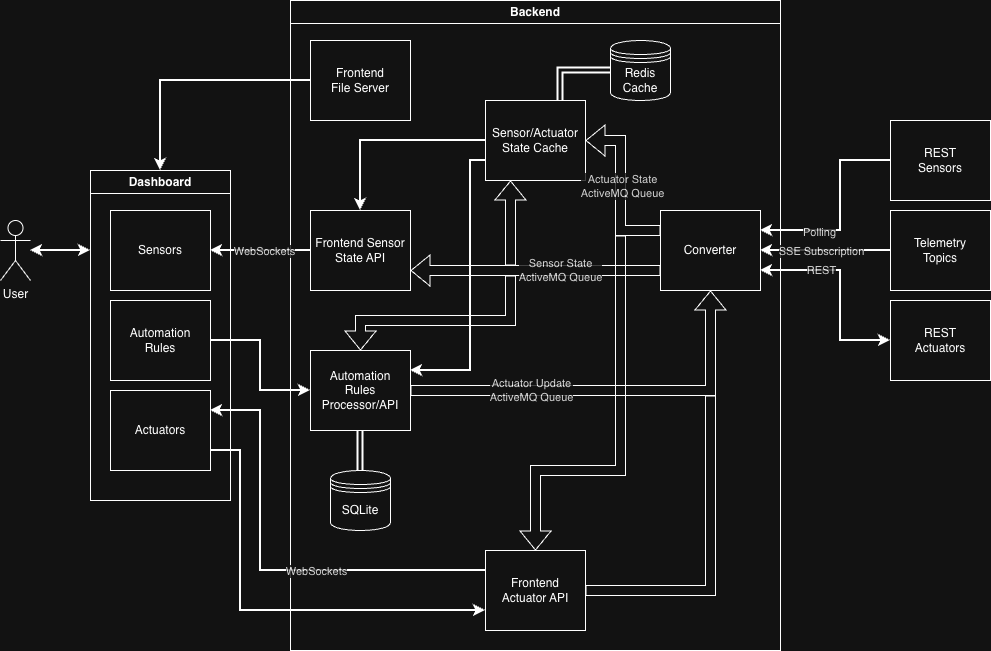

The diagram above was exported from draw.io. Its source (the exported page's mxGraphModel, read from the mxfile embedded in the PNG):
<mxGraphModel dx="976" dy="667" grid="1" gridSize="10" guides="1" tooltips="1" connect="1" arrows="1" fold="1" page="1" pageScale="1" pageWidth="850" pageHeight="1100" math="0" shadow="0">
  <root>
    <mxCell id="0" />
    <mxCell id="1" parent="0" />
    <mxCell id="xegRxPvLhK4Uow3ZSVq_-1" style="edgeStyle=orthogonalEdgeStyle;rounded=0;orthogonalLoop=1;jettySize=auto;html=1;strokeWidth=2;startArrow=classic;startFill=1;" parent="1" source="xegRxPvLhK4Uow3ZSVq_-2" edge="1">
      <mxGeometry relative="1" as="geometry">
        <mxPoint x="100" y="499.76" as="sourcePoint" />
        <mxPoint x="160" y="500" as="targetPoint" />
      </mxGeometry>
    </mxCell>
    <mxCell id="xegRxPvLhK4Uow3ZSVq_-2" value="User" style="shape=umlActor;verticalLabelPosition=bottom;verticalAlign=top;html=1;outlineConnect=0;" parent="1" vertex="1">
      <mxGeometry x="70" y="470" width="30" height="60" as="geometry" />
    </mxCell>
    <mxCell id="xegRxPvLhK4Uow3ZSVq_-3" style="edgeStyle=orthogonalEdgeStyle;rounded=0;orthogonalLoop=1;jettySize=auto;html=1;entryX=0;entryY=0.5;entryDx=0;entryDy=0;strokeWidth=2;exitX=1;exitY=0.5;exitDx=0;exitDy=0;" parent="1" source="xegRxPvLhK4Uow3ZSVq_-6" target="xegRxPvLhK4Uow3ZSVq_-12" edge="1">
      <mxGeometry relative="1" as="geometry">
        <Array as="points">
          <mxPoint x="330" y="590" />
          <mxPoint x="330" y="640" />
        </Array>
      </mxGeometry>
    </mxCell>
    <mxCell id="xegRxPvLhK4Uow3ZSVq_-4" value="Dashboard" style="swimlane;whiteSpace=wrap;html=1;" parent="1" vertex="1">
      <mxGeometry x="160" y="420" width="140" height="330" as="geometry">
        <mxRectangle x="120" y="380" width="100" height="30" as="alternateBounds" />
      </mxGeometry>
    </mxCell>
    <mxCell id="xegRxPvLhK4Uow3ZSVq_-5" value="Sensors" style="rounded=0;whiteSpace=wrap;html=1;" parent="xegRxPvLhK4Uow3ZSVq_-4" vertex="1">
      <mxGeometry x="20" y="40" width="100" height="80" as="geometry" />
    </mxCell>
    <mxCell id="xegRxPvLhK4Uow3ZSVq_-35" value="Actuators" style="rounded=0;whiteSpace=wrap;html=1;" parent="xegRxPvLhK4Uow3ZSVq_-4" vertex="1">
      <mxGeometry x="20" y="220" width="100" height="80" as="geometry" />
    </mxCell>
    <mxCell id="xegRxPvLhK4Uow3ZSVq_-6" value="Automation&lt;div&gt;Rules&lt;/div&gt;" style="rounded=0;whiteSpace=wrap;html=1;" parent="xegRxPvLhK4Uow3ZSVq_-4" vertex="1">
      <mxGeometry x="20" y="130" width="100" height="80" as="geometry" />
    </mxCell>
    <mxCell id="xegRxPvLhK4Uow3ZSVq_-7" value="Backend" style="swimlane;whiteSpace=wrap;html=1;startSize=23;" parent="1" vertex="1">
      <mxGeometry x="360" y="250" width="490" height="650" as="geometry">
        <mxRectangle x="120" y="380" width="100" height="30" as="alternateBounds" />
      </mxGeometry>
    </mxCell>
    <mxCell id="xegRxPvLhK4Uow3ZSVq_-8" value="Converter" style="rounded=0;whiteSpace=wrap;html=1;" parent="xegRxPvLhK4Uow3ZSVq_-7" vertex="1">
      <mxGeometry x="370" y="210" width="100" height="80" as="geometry" />
    </mxCell>
    <mxCell id="xegRxPvLhK4Uow3ZSVq_-9" value="Frontend&lt;div&gt;File Server&lt;/div&gt;" style="rounded=0;whiteSpace=wrap;html=1;" parent="xegRxPvLhK4Uow3ZSVq_-7" vertex="1">
      <mxGeometry x="20" y="40" width="100" height="80" as="geometry" />
    </mxCell>
    <mxCell id="xegRxPvLhK4Uow3ZSVq_-10" value="Frontend Sensor State API" style="rounded=0;whiteSpace=wrap;html=1;" parent="xegRxPvLhK4Uow3ZSVq_-7" vertex="1">
      <mxGeometry x="20" y="210" width="100" height="80" as="geometry" />
    </mxCell>
    <mxCell id="xegRxPvLhK4Uow3ZSVq_-11" value="Sensor State&lt;div&gt;ActiveMQ Queue&lt;/div&gt;" style="shape=flexArrow;endArrow=classic;html=1;rounded=0;entryX=1;entryY=0.75;entryDx=0;entryDy=0;textOpacity=80;exitX=0;exitY=0.75;exitDx=0;exitDy=0;" parent="xegRxPvLhK4Uow3ZSVq_-7" source="xegRxPvLhK4Uow3ZSVq_-8" target="xegRxPvLhK4Uow3ZSVq_-10" edge="1">
      <mxGeometry x="-0.2" width="50" height="50" relative="1" as="geometry">
        <mxPoint as="offset" />
        <mxPoint x="350" y="250" as="sourcePoint" />
        <mxPoint x="120" y="250" as="targetPoint" />
      </mxGeometry>
    </mxCell>
    <mxCell id="xegRxPvLhK4Uow3ZSVq_-12" value="Automation&lt;div&gt;Rules&lt;/div&gt;&lt;div&gt;Processor/API&lt;/div&gt;" style="rounded=0;whiteSpace=wrap;html=1;" parent="xegRxPvLhK4Uow3ZSVq_-7" vertex="1">
      <mxGeometry x="20" y="350" width="100" height="80" as="geometry" />
    </mxCell>
    <mxCell id="xegRxPvLhK4Uow3ZSVq_-13" style="edgeStyle=orthogonalEdgeStyle;rounded=0;orthogonalLoop=1;jettySize=auto;html=1;entryX=0.5;entryY=0;entryDx=0;entryDy=0;strokeWidth=2;" parent="xegRxPvLhK4Uow3ZSVq_-7" source="xegRxPvLhK4Uow3ZSVq_-16" edge="1">
      <mxGeometry relative="1" as="geometry">
        <mxPoint x="70" y="210" as="targetPoint" />
      </mxGeometry>
    </mxCell>
    <mxCell id="xegRxPvLhK4Uow3ZSVq_-14" style="edgeStyle=orthogonalEdgeStyle;rounded=0;orthogonalLoop=1;jettySize=auto;html=1;entryX=0;entryY=0.5;entryDx=0;entryDy=0;startArrow=classic;startFill=1;shape=link;strokeWidth=2;startSize=6;endSize=6;exitX=0.75;exitY=0;exitDx=0;exitDy=0;" parent="xegRxPvLhK4Uow3ZSVq_-7" source="xegRxPvLhK4Uow3ZSVq_-16" target="xegRxPvLhK4Uow3ZSVq_-19" edge="1">
      <mxGeometry relative="1" as="geometry" />
    </mxCell>
    <mxCell id="xegRxPvLhK4Uow3ZSVq_-15" style="edgeStyle=orthogonalEdgeStyle;rounded=0;orthogonalLoop=1;jettySize=auto;html=1;entryX=1;entryY=0.25;entryDx=0;entryDy=0;exitX=0;exitY=0.75;exitDx=0;exitDy=0;strokeWidth=2;" parent="xegRxPvLhK4Uow3ZSVq_-7" source="xegRxPvLhK4Uow3ZSVq_-16" target="xegRxPvLhK4Uow3ZSVq_-12" edge="1">
      <mxGeometry relative="1" as="geometry">
        <Array as="points">
          <mxPoint x="180" y="160" />
          <mxPoint x="180" y="370" />
        </Array>
      </mxGeometry>
    </mxCell>
    <mxCell id="xegRxPvLhK4Uow3ZSVq_-16" value="Sensor/Actuator State Cache" style="rounded=0;whiteSpace=wrap;html=1;" parent="xegRxPvLhK4Uow3ZSVq_-7" vertex="1">
      <mxGeometry x="195" y="100" width="100" height="80" as="geometry" />
    </mxCell>
    <mxCell id="xegRxPvLhK4Uow3ZSVq_-17" value="" style="shape=flexArrow;endArrow=classic;html=1;rounded=0;entryX=0.25;entryY=1;entryDx=0;entryDy=0;" parent="xegRxPvLhK4Uow3ZSVq_-7" target="xegRxPvLhK4Uow3ZSVq_-16" edge="1">
      <mxGeometry width="50" height="50" relative="1" as="geometry">
        <mxPoint x="220" y="265" as="sourcePoint" />
        <mxPoint x="245" y="180" as="targetPoint" />
      </mxGeometry>
    </mxCell>
    <mxCell id="xegRxPvLhK4Uow3ZSVq_-18" value="Actuator Update&lt;div&gt;ActiveMQ Queue&lt;/div&gt;" style="shape=flexArrow;endArrow=classic;html=1;rounded=0;entryX=0.5;entryY=1;entryDx=0;entryDy=0;exitX=1;exitY=0.5;exitDx=0;exitDy=0;textOpacity=80;" parent="xegRxPvLhK4Uow3ZSVq_-7" source="xegRxPvLhK4Uow3ZSVq_-12" edge="1">
      <mxGeometry x="-0.3953" width="50" height="50" relative="1" as="geometry">
        <mxPoint as="offset" />
        <Array as="points">
          <mxPoint x="420" y="390" />
        </Array>
        <mxPoint x="500" y="320" as="sourcePoint" />
        <mxPoint x="420" y="290" as="targetPoint" />
      </mxGeometry>
    </mxCell>
    <mxCell id="xegRxPvLhK4Uow3ZSVq_-19" value="Redis&lt;div&gt;Cache&lt;/div&gt;" style="shape=datastore;whiteSpace=wrap;html=1;" parent="xegRxPvLhK4Uow3ZSVq_-7" vertex="1">
      <mxGeometry x="320" y="40" width="60" height="60" as="geometry" />
    </mxCell>
    <mxCell id="xegRxPvLhK4Uow3ZSVq_-20" value="SQLite" style="shape=datastore;whiteSpace=wrap;html=1;" parent="xegRxPvLhK4Uow3ZSVq_-7" vertex="1">
      <mxGeometry x="40" y="470" width="60" height="60" as="geometry" />
    </mxCell>
    <mxCell id="xegRxPvLhK4Uow3ZSVq_-21" style="edgeStyle=orthogonalEdgeStyle;rounded=0;orthogonalLoop=1;jettySize=auto;html=1;entryX=0.5;entryY=0;entryDx=0;entryDy=0;startArrow=classic;startFill=1;shape=link;exitX=0.5;exitY=1;exitDx=0;exitDy=0;strokeWidth=2;" parent="xegRxPvLhK4Uow3ZSVq_-7" source="xegRxPvLhK4Uow3ZSVq_-12" target="xegRxPvLhK4Uow3ZSVq_-20" edge="1">
      <mxGeometry relative="1" as="geometry">
        <mxPoint x="290" y="530" as="sourcePoint" />
        <mxPoint x="245" y="460" as="targetPoint" />
      </mxGeometry>
    </mxCell>
    <mxCell id="xegRxPvLhK4Uow3ZSVq_-38" value="Frontend&lt;div&gt;Actuator API&lt;/div&gt;" style="rounded=0;whiteSpace=wrap;html=1;" parent="xegRxPvLhK4Uow3ZSVq_-7" vertex="1">
      <mxGeometry x="195" y="550" width="100" height="80" as="geometry" />
    </mxCell>
    <mxCell id="xegRxPvLhK4Uow3ZSVq_-43" value="" style="shape=flexArrow;endArrow=classic;html=1;rounded=0;entryX=0.5;entryY=0;entryDx=0;entryDy=0;" parent="xegRxPvLhK4Uow3ZSVq_-7" target="xegRxPvLhK4Uow3ZSVq_-12" edge="1">
      <mxGeometry width="50" height="50" relative="1" as="geometry">
        <Array as="points">
          <mxPoint x="220" y="320" />
          <mxPoint x="70" y="320" />
        </Array>
        <mxPoint x="220" y="275" as="sourcePoint" />
        <mxPoint x="110" y="350" as="targetPoint" />
      </mxGeometry>
    </mxCell>
    <mxCell id="xegRxPvLhK4Uow3ZSVq_-44" value="" style="shape=flexArrow;endArrow=classic;html=1;rounded=0;entryX=1;entryY=0.5;entryDx=0;entryDy=0;exitX=0;exitY=0.25;exitDx=0;exitDy=0;" parent="xegRxPvLhK4Uow3ZSVq_-7" source="xegRxPvLhK4Uow3ZSVq_-8" target="xegRxPvLhK4Uow3ZSVq_-16" edge="1">
      <mxGeometry width="50" height="50" relative="1" as="geometry">
        <Array as="points">
          <mxPoint x="330" y="230" />
          <mxPoint x="330" y="140" />
        </Array>
        <mxPoint x="400" y="210" as="sourcePoint" />
        <mxPoint x="400" y="505" as="targetPoint" />
      </mxGeometry>
    </mxCell>
    <mxCell id="xegRxPvLhK4Uow3ZSVq_-45" value="Actuator State&lt;div&gt;ActiveMQ Queue&lt;/div&gt;" style="edgeLabel;html=1;align=center;verticalAlign=middle;resizable=0;points=[];textOpacity=80;" parent="xegRxPvLhK4Uow3ZSVq_-44" connectable="0" vertex="1">
      <mxGeometry x="0.0256" y="-1" relative="1" as="geometry">
        <mxPoint as="offset" />
      </mxGeometry>
    </mxCell>
    <mxCell id="xegRxPvLhK4Uow3ZSVq_-22" style="edgeStyle=orthogonalEdgeStyle;rounded=0;orthogonalLoop=1;jettySize=auto;html=1;entryX=1;entryY=0.25;entryDx=0;entryDy=0;strokeWidth=2;" parent="1" source="xegRxPvLhK4Uow3ZSVq_-24" target="xegRxPvLhK4Uow3ZSVq_-8" edge="1">
      <mxGeometry relative="1" as="geometry">
        <Array as="points">
          <mxPoint x="910" y="410" />
          <mxPoint x="910" y="480" />
        </Array>
      </mxGeometry>
    </mxCell>
    <mxCell id="xegRxPvLhK4Uow3ZSVq_-23" value="Polling" style="edgeLabel;html=1;align=center;verticalAlign=middle;resizable=0;points=[];textOpacity=80;" parent="xegRxPvLhK4Uow3ZSVq_-22" connectable="0" vertex="1">
      <mxGeometry x="0.4202" y="1" relative="1" as="geometry">
        <mxPoint as="offset" />
      </mxGeometry>
    </mxCell>
    <mxCell id="xegRxPvLhK4Uow3ZSVq_-24" value="REST&lt;div&gt;Sensors&lt;/div&gt;" style="rounded=0;whiteSpace=wrap;html=1;" parent="1" vertex="1">
      <mxGeometry x="960" y="370" width="100" height="80" as="geometry" />
    </mxCell>
    <mxCell id="xegRxPvLhK4Uow3ZSVq_-25" style="edgeStyle=orthogonalEdgeStyle;rounded=0;orthogonalLoop=1;jettySize=auto;html=1;entryX=1;entryY=0.75;entryDx=0;entryDy=0;startArrow=classic;startFill=1;strokeWidth=2;" parent="1" source="xegRxPvLhK4Uow3ZSVq_-27" target="xegRxPvLhK4Uow3ZSVq_-8" edge="1">
      <mxGeometry relative="1" as="geometry">
        <Array as="points">
          <mxPoint x="910" y="590" />
          <mxPoint x="910" y="520" />
        </Array>
      </mxGeometry>
    </mxCell>
    <mxCell id="xegRxPvLhK4Uow3ZSVq_-26" value="REST" style="edgeLabel;html=1;align=center;verticalAlign=middle;resizable=0;points=[];textOpacity=80;" parent="xegRxPvLhK4Uow3ZSVq_-25" connectable="0" vertex="1">
      <mxGeometry x="0.4976" y="-1" relative="1" as="geometry">
        <mxPoint x="10" as="offset" />
      </mxGeometry>
    </mxCell>
    <mxCell id="xegRxPvLhK4Uow3ZSVq_-27" value="REST&lt;div&gt;Actuators&lt;/div&gt;" style="rounded=0;whiteSpace=wrap;html=1;" parent="1" vertex="1">
      <mxGeometry x="960" y="550" width="100" height="80" as="geometry" />
    </mxCell>
    <mxCell id="xegRxPvLhK4Uow3ZSVq_-28" style="edgeStyle=orthogonalEdgeStyle;rounded=0;orthogonalLoop=1;jettySize=auto;html=1;entryX=1;entryY=0.5;entryDx=0;entryDy=0;strokeWidth=2;" parent="1" source="xegRxPvLhK4Uow3ZSVq_-30" target="xegRxPvLhK4Uow3ZSVq_-8" edge="1">
      <mxGeometry relative="1" as="geometry" />
    </mxCell>
    <mxCell id="xegRxPvLhK4Uow3ZSVq_-29" value="SSE Subscription" style="edgeLabel;html=1;align=center;verticalAlign=middle;resizable=0;points=[];textOpacity=80;" parent="xegRxPvLhK4Uow3ZSVq_-28" connectable="0" vertex="1">
      <mxGeometry x="0.227" relative="1" as="geometry">
        <mxPoint x="10" as="offset" />
      </mxGeometry>
    </mxCell>
    <mxCell id="xegRxPvLhK4Uow3ZSVq_-30" value="Telemetry&lt;div&gt;Topics&lt;/div&gt;" style="rounded=0;whiteSpace=wrap;html=1;" parent="1" vertex="1">
      <mxGeometry x="960" y="460" width="100" height="80" as="geometry" />
    </mxCell>
    <mxCell id="xegRxPvLhK4Uow3ZSVq_-31" style="edgeStyle=orthogonalEdgeStyle;rounded=0;orthogonalLoop=1;jettySize=auto;html=1;entryX=0.5;entryY=0;entryDx=0;entryDy=0;strokeWidth=2;" parent="1" source="xegRxPvLhK4Uow3ZSVq_-9" target="xegRxPvLhK4Uow3ZSVq_-4" edge="1">
      <mxGeometry relative="1" as="geometry" />
    </mxCell>
    <mxCell id="xegRxPvLhK4Uow3ZSVq_-32" value="" style="shape=flexArrow;endArrow=classic;html=1;rounded=0;entryX=0.5;entryY=0;entryDx=0;entryDy=0;" parent="1" target="xegRxPvLhK4Uow3ZSVq_-38" edge="1">
      <mxGeometry width="50" height="50" relative="1" as="geometry">
        <Array as="points">
          <mxPoint x="690" y="720" />
          <mxPoint x="605" y="720" />
        </Array>
        <mxPoint x="690" y="485" as="sourcePoint" />
        <mxPoint x="655" y="600" as="targetPoint" />
      </mxGeometry>
    </mxCell>
    <mxCell id="xegRxPvLhK4Uow3ZSVq_-33" style="edgeStyle=orthogonalEdgeStyle;rounded=0;orthogonalLoop=1;jettySize=auto;html=1;exitX=0;exitY=0.5;exitDx=0;exitDy=0;strokeWidth=2;entryX=1;entryY=0.5;entryDx=0;entryDy=0;" parent="1" source="xegRxPvLhK4Uow3ZSVq_-10" target="xegRxPvLhK4Uow3ZSVq_-5" edge="1">
      <mxGeometry relative="1" as="geometry">
        <Array as="points">
          <mxPoint x="310" y="500" />
          <mxPoint x="310" y="500" />
        </Array>
        <mxPoint x="280" y="475" as="targetPoint" />
      </mxGeometry>
    </mxCell>
    <mxCell id="xegRxPvLhK4Uow3ZSVq_-42" value="WebSockets" style="edgeLabel;html=1;align=center;verticalAlign=middle;resizable=0;points=[];textOpacity=80;" parent="xegRxPvLhK4Uow3ZSVq_-33" connectable="0" vertex="1">
      <mxGeometry x="-0.0533" y="2" relative="1" as="geometry">
        <mxPoint y="-2" as="offset" />
      </mxGeometry>
    </mxCell>
    <mxCell id="xegRxPvLhK4Uow3ZSVq_-36" style="edgeStyle=orthogonalEdgeStyle;rounded=0;orthogonalLoop=1;jettySize=auto;html=1;entryX=0;entryY=0.75;entryDx=0;entryDy=0;strokeWidth=2;exitX=1;exitY=0.75;exitDx=0;exitDy=0;" parent="1" source="xegRxPvLhK4Uow3ZSVq_-35" target="xegRxPvLhK4Uow3ZSVq_-38" edge="1">
      <mxGeometry relative="1" as="geometry">
        <Array as="points">
          <mxPoint x="310" y="700" />
          <mxPoint x="310" y="860" />
        </Array>
        <mxPoint x="350" y="620" as="sourcePoint" />
        <mxPoint x="605" y="620" as="targetPoint" />
      </mxGeometry>
    </mxCell>
    <mxCell id="xegRxPvLhK4Uow3ZSVq_-39" value="" style="shape=flexArrow;endArrow=none;html=1;rounded=0;exitX=1;exitY=0.5;exitDx=0;exitDy=0;textOpacity=80;endFill=0;" parent="1" source="xegRxPvLhK4Uow3ZSVq_-38" edge="1">
      <mxGeometry x="-0.3402" y="60" width="50" height="50" relative="1" as="geometry">
        <mxPoint as="offset" />
        <Array as="points">
          <mxPoint x="780" y="840" />
        </Array>
        <mxPoint x="655" y="850" as="sourcePoint" />
        <mxPoint x="780" y="645" as="targetPoint" />
      </mxGeometry>
    </mxCell>
    <mxCell id="xegRxPvLhK4Uow3ZSVq_-40" style="edgeStyle=orthogonalEdgeStyle;rounded=0;orthogonalLoop=1;jettySize=auto;html=1;entryX=1;entryY=0.25;entryDx=0;entryDy=0;strokeWidth=2;exitX=0;exitY=0.25;exitDx=0;exitDy=0;" parent="1" source="xegRxPvLhK4Uow3ZSVq_-38" target="xegRxPvLhK4Uow3ZSVq_-35" edge="1">
      <mxGeometry relative="1" as="geometry">
        <Array as="points">
          <mxPoint x="330" y="820" />
          <mxPoint x="330" y="660" />
        </Array>
        <mxPoint x="320" y="810" as="sourcePoint" />
        <mxPoint x="420" y="1020" as="targetPoint" />
      </mxGeometry>
    </mxCell>
    <mxCell id="xegRxPvLhK4Uow3ZSVq_-41" value="WebSockets" style="edgeLabel;html=1;align=center;verticalAlign=middle;resizable=0;points=[];textOpacity=80;" parent="xegRxPvLhK4Uow3ZSVq_-40" connectable="0" vertex="1">
      <mxGeometry x="-0.2194" relative="1" as="geometry">
        <mxPoint as="offset" />
      </mxGeometry>
    </mxCell>
  </root>
</mxGraphModel>